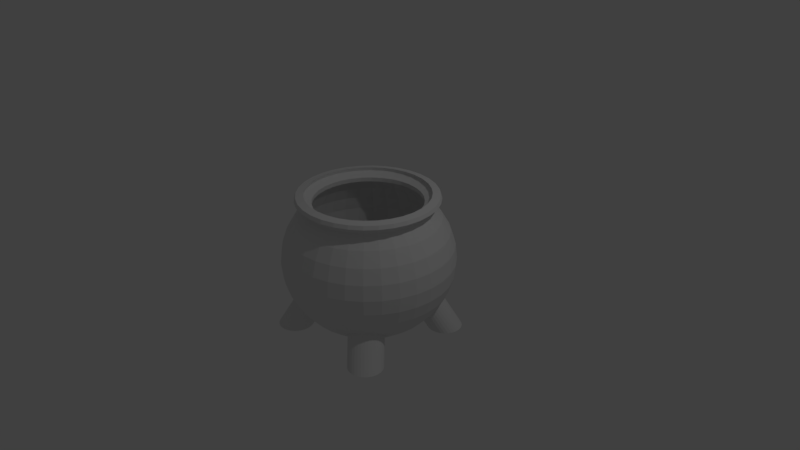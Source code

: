 # Source: Cauldron.blend  (saved by Blender 2.79.0; exported with 4.5.12 LTS)
import bpy
from mathutils import Matrix  # noqa: F401  (used for matrix-valued properties, if any)

bpy.ops.wm.read_factory_settings(use_empty=True)
scene = bpy.context.scene
scene.name = 'Scene'

# ---- collections
col_collection_1 = bpy.data.collections.new('Collection 1'); scene.collection.children.link(col_collection_1)

# ---- world
world_world = bpy.data.worlds.new('World'); scene.world = world_world
world_world.color = (0.05088, 0.05088, 0.05088)
world_world.use_sun_shadow = False
world_world.sun_shadow_jitter_overblur = 0.0
world_world.cycles.sampling_method = 'MANUAL'

# ---- cameras
cam_camera = bpy.data.cameras.new('Camera')
cam_camera.clip_end = 100.0
cam_camera.lens = 35.0
cam_camera.sensor_width = 32.0
cam_camera.sensor_height = 18.0
cam_camera.ortho_scale = 7.314
cam_camera.dof.focus_distance = 0.0
cam_camera.dof.aperture_fstop = 128.0

# ---- lights
light_lamp = bpy.data.lights.new('Lamp', 'POINT')
light_lamp.transmission_factor = 0.0
light_lamp.cutoff_distance = 30.0
light_lamp.energy = 100.0
light_lamp.shadow_buffer_clip_start = 1.001
light_lamp.shadow_soft_size = 0.1
light_lamp.shadow_maximum_resolution = 0.006
light_lamp.use_absolute_resolution = True

# ---- meshes
me_sphere_006 = bpy.data.meshes.new('Sphere.006')
me_sphere_006.from_pydata([(0.7, 0.9308, -1.047), (0.745, 0.9264, -1.047), (0.7883, 0.9132, -1.047), (0.8282, 0.8919, -1.047), (0.8632, 0.8632, -1.047), (0.8919, 0.8282, -1.047), (0.9132, 0.7883, -1.047), (0.9264, 0.745, -1.047), (0.9308, 0.7, -1.047), (0.9264, 0.655, -1.047), (0.9132, 0.6117, -1.047), (0.8919, 0.5718, -1.047), (0.8632, 0.5368, -1.047), (0.8282, 0.5081, -1.047), (0.7883, 0.4868, -1.047), (0.745, 0.4736, -1.047), (0.7, 0.4692, -1.047), (0.655, 0.4736, -1.047), (0.6117, 0.4868, -1.047), (0.5718, 0.5081, -1.047), (0.5368, 0.5368, -1.047), (0.5081, 0.5718, -1.047), (0.4868, 0.6117, -1.047), (0.4736, 0.655, -1.047), (0.4692, 0.7, -1.047), (0.4736, 0.745, -1.047), (0.4868, 0.7883, -1.047), (0.5081, 0.8282, -1.047), (0.5368, 0.8632, -1.047), (0.5718, 0.8919, -1.047), (0.6117, 0.9132, -1.047), (0.655, 0.9264, -1.047), (-0.7, 0.9308, -1.047), (-0.745, 0.9264, -1.047), (-0.7883, 0.9132, -1.047), (-0.8282, 0.8919, -1.047), (-0.8632, 0.8632, -1.047), (-0.8919, 0.8282, -1.047), (-0.9132, 0.7883, -1.047), (-0.9264, 0.745, -1.047), (-0.9308, 0.7, -1.047), (-0.9264, 0.655, -1.047), (-0.9132, 0.6117, -1.047), (-0.8919, 0.5718, -1.047), (-0.8632, 0.5368, -1.047), (-0.8282, 0.5081, -1.047), (-0.7883, 0.4868, -1.047), (-0.745, 0.4736, -1.047), (-0.7, 0.4692, -1.047), (-0.655, 0.4736, -1.047), (-0.6117, 0.4868, -1.047), (-0.5718, 0.5081, -1.047), (-0.5368, 0.5368, -1.047), (-0.5081, 0.5718, -1.047), (-0.4868, 0.6117, -1.047), (-0.4736, 0.655, -1.047), (-0.4692, 0.7, -1.047), (-0.4736, 0.745, -1.047), (-0.4868, 0.7883, -1.047), (-0.5081, 0.8282, -1.047), (-0.5368, 0.8632, -1.047), (-0.5718, 0.8919, -1.047), (-0.6117, 0.9132, -1.047), (-0.655, 0.9264, -1.047), (0.7, -0.9308, -1.047), (0.745, -0.9264, -1.047), (0.7883, -0.9132, -1.047), (0.8282, -0.8919, -1.047), (0.8632, -0.8632, -1.047), (0.8919, -0.8282, -1.047), (0.9132, -0.7883, -1.047), (0.9264, -0.745, -1.047), (0.9308, -0.7, -1.047), (0.9264, -0.655, -1.047), (0.9132, -0.6117, -1.047), (0.8919, -0.5718, -1.047), (0.8632, -0.5368, -1.047), (0.8282, -0.5081, -1.047), (0.7883, -0.4868, -1.047), (0.745, -0.4736, -1.047), (0.7, -0.4692, -1.047), (0.655, -0.4736, -1.047), (0.6117, -0.4868, -1.047), (0.5718, -0.5081, -1.047), (0.5368, -0.5368, -1.047), (0.5081, -0.5718, -1.047), (0.4868, -0.6117, -1.047), (0.4736, -0.655, -1.047), (0.4692, -0.7, -1.047), (0.4736, -0.745, -1.047), (0.4868, -0.7883, -1.047), (0.5081, -0.8282, -1.047), (0.5368, -0.8632, -1.047), (0.5718, -0.8919, -1.047), (0.6117, -0.9132, -1.047), (0.655, -0.9264, -1.047), (-0.7, -0.9308, -1.047), (-0.745, -0.9264, -1.047), (-0.7883, -0.9132, -1.047), (-0.8282, -0.8919, -1.047), (-0.8632, -0.8632, -1.047), (-0.8919, -0.8282, -1.047), (-0.9132, -0.7883, -1.047), (-0.9264, -0.745, -1.047), (-0.9308, -0.7, -1.047), (-0.9264, -0.655, -1.047), (-0.9132, -0.6117, -1.047), (-0.8919, -0.5718, -1.047), (-0.8632, -0.5368, -1.047), (-0.8282, -0.5081, -1.047), (-0.7883, -0.4868, -1.047), (-0.745, -0.4736, -1.047), (-0.7, -0.4692, -1.047), (-0.655, -0.4736, -1.047), (-0.6117, -0.4868, -1.047), (-0.5718, -0.5081, -1.047), (-0.5368, -0.5368, -1.047), (-0.5081, -0.5718, -1.047), (-0.4868, -0.6117, -1.047), (-0.4736, -0.655, -1.047), (-0.4692, -0.7, -1.047), (-0.4736, -0.745, -1.047), (-0.4868, -0.7883, -1.047), (-0.5081, -0.8282, -1.047), (-0.5368, -0.8632, -1.047), (-0.5718, -0.8919, -1.047), (-0.6117, -0.9132, -1.047), (-0.655, -0.9264, -1.047), (0.0, 0.7071, 0.7071), (0.0, 0.8315, 0.5556), (0.0, 0.9239, 0.3827), (0.0, 0.9808, 0.1951), (0.0, 1.0, 7.55e-08), (0.0, 0.9808, -0.1951), (0.0, 0.5556, -0.8315), (0.1379, 0.6935, 0.7071), (0.1622, 0.8155, 0.5556), (0.1802, 0.9061, 0.3827), (0.1913, 0.9619, 0.1951), (0.1951, 0.9808, 7.55e-08), (0.1913, 0.9619, -0.1951), (0.1802, 0.9061, -0.3827), (0.1622, 0.8155, -0.5556), (0.1379, 0.6935, -0.7071), (0.1084, 0.5449, -0.8315), (0.07466, 0.3753, -0.9239), (0.03806, 0.1913, -0.9808), (0.2706, 0.6533, 0.7071), (0.3182, 0.7682, 0.5556), (0.3536, 0.8536, 0.3827), (0.3753, 0.9061, 0.1951), (0.3827, 0.9239, 7.55e-08), (0.3753, 0.9061, -0.1951), (0.3536, 0.8536, -0.3827), (0.3182, 0.7682, -0.5556), (0.2706, 0.6533, -0.7071), (0.2126, 0.5133, -0.8315), (0.1464, 0.3536, -0.9239), (0.07466, 0.1802, -0.9808), (0.3928, 0.5879, 0.7071), (0.4619, 0.6913, 0.5556), (0.5133, 0.7682, 0.3827), (0.5449, 0.8155, 0.1951), (0.5556, 0.8315, 7.55e-08), (0.5449, 0.8155, -0.1951), (0.5133, 0.7682, -0.3827), (0.4619, 0.6913, -0.5556), (0.3928, 0.5879, -0.7071), (0.3087, 0.4619, -0.8315), (0.2126, 0.3182, -0.9239), (0.1084, 0.1622, -0.9808), (0.5, 0.5, 0.7071), (0.5879, 0.5879, 0.5556), (0.6533, 0.6533, 0.3827), (0.6935, 0.6935, 0.1951), (0.7071, 0.7071, 7.55e-08), (0.6935, 0.6935, -0.1951), (0.6533, 0.6533, -0.3827), (0.5879, 0.5879, -0.5556), (0.5, 0.5, -0.7071), (0.3928, 0.3928, -0.8315), (0.2706, 0.2706, -0.9239), (0.1379, 0.1379, -0.9808), (0.5879, 0.3928, 0.7071), (0.6913, 0.4619, 0.5556), (0.7682, 0.5133, 0.3827), (0.8155, 0.5449, 0.1951), (0.8315, 0.5556, 7.55e-08), (0.8155, 0.5449, -0.1951), (0.7682, 0.5133, -0.3827), (0.6913, 0.4619, -0.5556), (0.5879, 0.3928, -0.7071), (0.4619, 0.3087, -0.8315), (0.3182, 0.2126, -0.9239), (0.1622, 0.1084, -0.9808), (0.6533, 0.2706, 0.7071), (0.7682, 0.3182, 0.5556), (0.8536, 0.3536, 0.3827), (0.9061, 0.3753, 0.1951), (0.9239, 0.3827, 7.55e-08), (0.9061, 0.3753, -0.1951), (0.8536, 0.3536, -0.3827), (0.7682, 0.3182, -0.5556), (0.6533, 0.2706, -0.7071), (0.5133, 0.2126, -0.8315), (0.3536, 0.1464, -0.9239), (0.1802, 0.07466, -0.9808), (0.6935, 0.1379, 0.7071), (0.8155, 0.1622, 0.5556), (0.9061, 0.1802, 0.3827), (0.9619, 0.1913, 0.1951), (0.9808, 0.1951, 7.55e-08), (0.9619, 0.1913, -0.1951), (0.9061, 0.1802, -0.3827), (0.8155, 0.1622, -0.5556), (0.6935, 0.1379, -0.7071), (0.5449, 0.1084, -0.8315), (0.3753, 0.07466, -0.9239), (0.1913, 0.03806, -0.9808), (0.7071, -3.192e-07, 0.7071), (0.8315, -3.341e-07, 0.5556), (0.9239, -2.745e-07, 0.3827), (0.9808, -3.937e-07, 0.1951), (1.0, -3.788e-07, 7.55e-08), (0.9808, -3.937e-07, -0.1951), (0.9239, -2.298e-07, -0.3827), (0.8315, -3.341e-07, -0.5556), (0.7071, -3.192e-07, -0.7071), (0.5556, -3.415e-07, -0.8315), (0.3827, -3.043e-07, -0.9239), (0.1951, -3.08e-07, -0.9808), (0.6935, -0.138, 0.7071), (0.8155, -0.1622, 0.5556), (0.9061, -0.1802, 0.3827), (0.9619, -0.1913, 0.1951), (0.9808, -0.1951, 7.55e-08), (0.9619, -0.1913, -0.1951), (0.9061, -0.1802, -0.3827), (0.8155, -0.1622, -0.5556), (0.6935, -0.138, -0.7071), (0.5449, -0.1084, -0.8315), (0.3753, -0.07466, -0.9239), (0.1913, -0.03806, -0.9808), (0.6533, -0.2706, 0.7071), (0.7682, -0.3182, 0.5556), (0.8536, -0.3536, 0.3827), (0.9061, -0.3753, 0.1951), (0.9239, -0.3827, 7.55e-08), (0.9061, -0.3753, -0.1951), (0.8536, -0.3536, -0.3827), (0.7682, -0.3182, -0.5556), (0.6533, -0.2706, -0.7071), (0.5133, -0.2126, -0.8315), (0.3536, -0.1464, -0.9239), (0.1802, -0.07466, -0.9808), (0.5879, -0.3928, 0.7071), (0.6913, -0.4619, 0.5556), (0.7682, -0.5133, 0.3827), (0.8155, -0.5449, 0.1951), (0.8315, -0.5556, 7.55e-08), (0.8155, -0.5449, -0.1951), (0.7682, -0.5133, -0.3827), (0.6913, -0.4619, -0.5556), (0.5879, -0.3928, -0.7071), (0.4619, -0.3087, -0.8315), (0.3182, -0.2126, -0.9239), (0.1622, -0.1084, -0.9808), (0.5, -0.5, 0.7071), (0.5879, -0.5879, 0.5556), (0.6533, -0.6533, 0.3827), (0.6935, -0.6935, 0.1951), (0.7071, -0.7071, 7.55e-08), (0.6935, -0.6935, -0.1951), (0.6533, -0.6533, -0.3827), (0.5879, -0.5879, -0.5556), (0.5, -0.5, -0.7071), (0.3928, -0.3928, -0.8315), (0.2706, -0.2706, -0.9239), (0.1379, -0.138, -0.9808), (0.3928, -0.5879, 0.7071), (0.4619, -0.6913, 0.5556), (0.5133, -0.7682, 0.3827), (0.5449, -0.8155, 0.1951), (0.5556, -0.8315, 7.55e-08), (0.5449, -0.8155, -0.1951), (0.5133, -0.7682, -0.3827), (0.4619, -0.6913, -0.5556), (0.3928, -0.5879, -0.7071), (0.3087, -0.4619, -0.8315), (0.2126, -0.3182, -0.9239), (0.1084, -0.1622, -0.9808), (0.0, -3.258e-07, -1.0), (0.2706, -0.6533, 0.7071), (0.3182, -0.7682, 0.5556), (0.3536, -0.8536, 0.3827), (0.3753, -0.9061, 0.1951), (0.3827, -0.9239, 7.55e-08), (0.3753, -0.9061, -0.1951), (0.3536, -0.8536, -0.3827), (0.3182, -0.7682, -0.5556), (0.2706, -0.6533, -0.7071), (0.2126, -0.5133, -0.8315), (0.1464, -0.3536, -0.9239), (0.07466, -0.1802, -0.9808), (0.1379, -0.6935, 0.7071), (0.1622, -0.8155, 0.5556), (0.1802, -0.9061, 0.3827), (0.1913, -0.9619, 0.1951), (0.1951, -0.9808, 7.55e-08), (0.1913, -0.9619, -0.1951), (0.1802, -0.9061, -0.3827), (0.1622, -0.8155, -0.5556), (0.1379, -0.6935, -0.7071), (0.1084, -0.5449, -0.8315), (0.07466, -0.3753, -0.9239), (0.03806, -0.1913, -0.9808), (-2.584e-08, -0.7071, 0.7071), (-8.544e-08, -0.8315, 0.5556), (6.357e-08, -0.9239, 0.3827), (-8.544e-08, -0.9808, 0.1951), (-1.003e-07, -1.0, 7.55e-08), (-8.544e-08, -0.9808, -0.1951), (6.357e-08, -0.9239, -0.3827), (-8.544e-08, -0.8315, -0.5556), (-2.584e-08, -0.7071, -0.7071), (-1.094e-08, -0.5556, -0.8315), (3.964e-09, -0.3827, -0.9239), (3.964e-09, -0.1951, -0.9808), (-0.1379, -0.6935, 0.7071), (-0.1622, -0.8155, 0.5556), (-0.1802, -0.9061, 0.3827), (-0.1913, -0.9619, 0.1951), (-0.1951, -0.9808, 7.55e-08), (-0.1913, -0.9619, -0.1951), (-0.1802, -0.9061, -0.3827), (-0.1622, -0.8155, -0.5556), (-0.1379, -0.6935, -0.7071), (-0.1084, -0.5449, -0.8315), (-0.07466, -0.3753, -0.9239), (-0.03806, -0.1913, -0.9808), (-0.2706, -0.6533, 0.7071), (-0.3182, -0.7682, 0.5556), (-0.3536, -0.8536, 0.3827), (-0.3753, -0.9061, 0.1951), (-0.3827, -0.9239, 7.55e-08), (-0.3753, -0.9061, -0.1951), (-0.3536, -0.8536, -0.3827), (-0.3182, -0.7682, -0.5556), (-0.2706, -0.6533, -0.7071), (-0.2126, -0.5133, -0.8315), (-0.1464, -0.3536, -0.9239), (-0.07466, -0.1802, -0.9808), (-0.3928, -0.5879, 0.7071), (-0.4619, -0.6913, 0.5556), (-0.5133, -0.7682, 0.3827), (-0.5449, -0.8155, 0.1951), (-0.5556, -0.8315, 7.55e-08), (-0.5449, -0.8155, -0.1951), (-0.5133, -0.7682, -0.3827), (-0.4619, -0.6913, -0.5556), (-0.3928, -0.5879, -0.7071), (-0.3087, -0.4619, -0.8315), (-0.2126, -0.3182, -0.9239), (-0.1084, -0.1622, -0.9808), (-0.5, -0.5, 0.7071), (-0.5879, -0.5879, 0.5556), (-0.6533, -0.6533, 0.3827), (-0.6935, -0.6935, 0.1951), (-0.7071, -0.7071, 7.55e-08), (-0.6935, -0.6935, -0.1951), (-0.6533, -0.6533, -0.3827), (-0.5879, -0.5879, -0.5556), (-0.5, -0.5, -0.7071), (-0.3928, -0.3928, -0.8315), (-0.2706, -0.2706, -0.9239), (-0.1379, -0.1379, -0.9808), (-0.5879, -0.3928, 0.7071), (-0.6913, -0.4619, 0.5556), (-0.7682, -0.5133, 0.3827), (-0.8155, -0.5449, 0.1951), (-0.8315, -0.5556, 7.55e-08), (-0.8155, -0.5449, -0.1951), (-0.7682, -0.5133, -0.3827), (-0.6913, -0.4619, -0.5556), (-0.5879, -0.3928, -0.7071), (-0.4619, -0.3087, -0.8315), (-0.3182, -0.2126, -0.9239), (-0.1622, -0.1084, -0.9808), (-0.6533, -0.2706, 0.7071), (-0.7682, -0.3182, 0.5556), (-0.8536, -0.3536, 0.3827), (-0.9061, -0.3753, 0.1951), (-0.9239, -0.3827, 7.55e-08), (-0.9061, -0.3753, -0.1951), (-0.8536, -0.3536, -0.3827), (-0.7682, -0.3182, -0.5556), (-0.6533, -0.2706, -0.7071), (-0.5133, -0.2126, -0.8315), (-0.3536, -0.1464, -0.9239), (-0.1802, -0.07466, -0.9808), (-0.6935, -0.1379, 0.7071), (-0.8155, -0.1622, 0.5556), (-0.9061, -0.1802, 0.3827), (-0.9619, -0.1913, 0.1951), (-0.9808, -0.1951, 7.55e-08), (-0.9619, -0.1913, -0.1951), (-0.9061, -0.1802, -0.3827), (-0.8155, -0.1622, -0.5556), (-0.6935, -0.1379, -0.7071), (-0.5449, -0.1084, -0.8315), (-0.3753, -0.07466, -0.9239), (-0.1913, -0.03806, -0.9808), (-0.7071, -1.851e-07, 0.7071), (-0.8315, -1.404e-07, 0.5556), (-0.9239, -3.192e-07, 0.3827), (-0.9808, -9.567e-08, 0.1951), (-1.0, -1.404e-07, 7.55e-08), (-0.9808, -9.567e-08, -0.1951), (-0.9239, -3.192e-07, -0.3827), (-0.8315, -1.404e-07, -0.5556), (-0.7071, -1.851e-07, -0.7071), (-0.5556, -2.596e-07, -0.8315), (-0.3827, -2.521e-07, -0.9239), (-0.1951, -3.155e-07, -0.9808), (-0.6935, 0.1379, 0.7071), (-0.8155, 0.1622, 0.5556), (-0.9061, 0.1802, 0.3827), (-0.9619, 0.1913, 0.1951), (-0.9808, 0.1951, 7.55e-08), (-0.9619, 0.1913, -0.1951), (-0.9061, 0.1802, -0.3827), (-0.8155, 0.1622, -0.5556), (-0.6935, 0.1379, -0.7071), (-0.5449, 0.1084, -0.8315), (-0.3753, 0.07466, -0.9239), (-0.1913, 0.03806, -0.9808), (-0.6533, 0.2706, 0.7071), (-0.7682, 0.3182, 0.5556), (-0.8536, 0.3536, 0.3827), (-0.9061, 0.3753, 0.1951), (-0.9239, 0.3827, 7.55e-08), (-0.9061, 0.3753, -0.1951), (-0.8536, 0.3536, -0.3827), (-0.7682, 0.3182, -0.5556), (-0.6533, 0.2706, -0.7071), (-0.5133, 0.2126, -0.8315), (-0.3536, 0.1464, -0.9239), (-0.1802, 0.07466, -0.9808), (-0.5879, 0.3928, 0.7071), (-0.6913, 0.4619, 0.5556), (-0.7682, 0.5133, 0.3827), (-0.8155, 0.5449, 0.1951), (-0.8315, 0.5556, 7.55e-08), (-0.8155, 0.5449, -0.1951), (-0.7682, 0.5133, -0.3827), (-0.6913, 0.4619, -0.5556), (-0.5879, 0.3928, -0.7071), (-0.4619, 0.3087, -0.8315), (-0.3182, 0.2126, -0.9239), (-0.1622, 0.1084, -0.9808), (-0.5, 0.5, 0.7071), (-0.5879, 0.5879, 0.5556), (-0.6533, 0.6533, 0.3827), (-0.6935, 0.6935, 0.1951), (-0.7071, 0.7071, 7.55e-08), (-0.6935, 0.6935, -0.1951), (-0.6533, 0.6533, -0.3827), (-0.5879, 0.5879, -0.5556), (-0.5, 0.5, -0.7071), (-0.3928, 0.3928, -0.8315), (-0.2706, 0.2706, -0.9239), (-0.1379, 0.1379, -0.9808), (-0.3928, 0.5879, 0.7071), (-0.4619, 0.6913, 0.5556), (-0.5133, 0.7682, 0.3827), (-0.5449, 0.8155, 0.1951), (-0.5556, 0.8315, 7.55e-08), (-0.5449, 0.8155, -0.1951), (-0.5133, 0.7682, -0.3827), (-0.4619, 0.6913, -0.5556), (-0.3928, 0.5879, -0.7071), (-0.3087, 0.4619, -0.8315), (-0.2126, 0.3182, -0.9239), (-0.1084, 0.1622, -0.9808), (-0.2706, 0.6533, 0.7071), (-0.3182, 0.7682, 0.5556), (-0.3536, 0.8536, 0.3827), (-0.3753, 0.9061, 0.1951), (-0.3827, 0.9239, 7.55e-08), (-0.3753, 0.9061, -0.1951), (-0.3536, 0.8536, -0.3827), (-0.3182, 0.7682, -0.5556), (-0.2706, 0.6533, -0.7071), (-0.2126, 0.5133, -0.8315), (-0.1464, 0.3536, -0.9239), (-0.07466, 0.1802, -0.9808), (-0.1379, 0.6935, 0.7071), (-0.1622, 0.8155, 0.5556), (-0.1802, 0.9061, 0.3827), (-0.1913, 0.9619, 0.1951), (-0.1951, 0.9808, 7.55e-08), (-0.1913, 0.9619, -0.1951), (-0.1802, 0.9061, -0.3827), (-0.1622, 0.8155, -0.5556), (-0.1379, 0.6935, -0.7071), (-0.1084, 0.5449, -0.8315), (-0.07466, 0.3753, -0.9239), (-0.03806, 0.1913, -0.9808), (6.357e-08, 0.9239, -0.3827), (2.722e-07, 0.8315, -0.5556), (1.53e-07, 0.7071, -0.7071), (7.847e-08, 0.3827, -0.9239), (1.514e-08, 0.1951, -0.9808), (-1.144e-08, 0.7981, 0.6925), (-1.144e-08, 0.9385, 0.5367), (-1.144e-08, 1.043, 0.359), (-1.144e-08, 1.107, 0.1661), (-1.144e-08, 1.129, -0.03447), (-1.144e-08, 1.107, -0.235), (-1.144e-08, 0.6271, -0.8893), (0.1557, 0.7828, 0.6925), (0.1831, 0.9205, 0.5367), (0.2034, 1.023, 0.359), (0.216, 1.086, 0.1661), (0.2202, 1.107, -0.03447), (0.216, 1.086, -0.235), (0.2034, 1.023, -0.4279), (0.1831, 0.9205, -0.6056), (0.1557, 0.7828, -0.7614), (0.1223, 0.6151, -0.8893), (0.08427, 0.4237, -0.9843), (0.04296, 0.216, -1.043), (0.3054, 0.7374, 0.6925), (0.3592, 0.8671, 0.5367), (0.3991, 0.9634, 0.359), (0.4237, 1.023, 0.1661), (0.432, 1.043, -0.03447), (0.4237, 1.023, -0.235), (0.3991, 0.9634, -0.4279), (0.3592, 0.8671, -0.6056), (0.3054, 0.7374, -0.7614), (0.24, 0.5794, -0.8893), (0.1653, 0.3991, -0.9843), (0.08427, 0.2034, -1.043), (0.4434, 0.6636, 0.6925), (0.5214, 0.7804, 0.5367), (0.5794, 0.8671, 0.359), (0.6151, 0.9205, 0.1661), (0.6271, 0.9385, -0.03447), (0.6151, 0.9205, -0.235), (0.5794, 0.8671, -0.4279), (0.5214, 0.7804, -0.6056), (0.3484, 0.5214, -0.8893), (0.24, 0.3592, -0.9843), (0.1223, 0.1831, -1.043), (0.5644, 0.5644, 0.6925), (0.6636, 0.6636, 0.5367), (0.7374, 0.7374, 0.359), (0.7828, 0.7828, 0.1661), (0.7981, 0.7981, -0.03447), (0.7828, 0.7828, -0.235), (0.7374, 0.7374, -0.4279), (0.4434, 0.4434, -0.8893), (0.3054, 0.3054, -0.9843), (0.1557, 0.1557, -1.043), (0.6636, 0.4434, 0.6925), (0.7804, 0.5214, 0.5367), (0.8671, 0.5794, 0.359), (0.9205, 0.615, 0.1661), (0.9385, 0.6271, -0.03447), (0.9205, 0.615, -0.235), (0.8671, 0.5794, -0.4279), (0.7804, 0.5214, -0.6056), (0.5214, 0.3484, -0.8893), (0.3592, 0.24, -0.9843), (0.1831, 0.1223, -1.043), (0.7374, 0.3054, 0.6925), (0.8671, 0.3592, 0.5367), (0.9634, 0.3991, 0.359), (1.023, 0.4237, 0.1661), (1.043, 0.432, -0.03447), (1.023, 0.4237, -0.235), (0.9634, 0.3991, -0.4279), (0.8671, 0.3592, -0.6056), (0.7374, 0.3054, -0.7614), (0.5794, 0.24, -0.8893), (0.3991, 0.1653, -0.9843), (0.2034, 0.08427, -1.043), (0.7828, 0.1557, 0.6925), (0.9205, 0.1831, 0.5367), (1.023, 0.2034, 0.359), (1.086, 0.216, 0.1661), (1.107, 0.2202, -0.03447), (1.086, 0.216, -0.235), (1.023, 0.2034, -0.4279), (0.9205, 0.1831, -0.6056), (0.7828, 0.1557, -0.7614), (0.6151, 0.1223, -0.8893), (0.4237, 0.08427, -0.9843), (0.216, 0.04296, -1.043), (0.7981, -3.281e-07, 0.6925), (0.9385, -3.45e-07, 0.5367), (1.043, -2.777e-07, 0.359), (1.107, -4.122e-07, 0.1661), (1.129, -3.954e-07, -0.03447), (1.107, -4.122e-07, -0.235), (1.043, -2.272e-07, -0.4279), (0.9385, -3.45e-07, -0.6056), (0.7981, -3.281e-07, -0.7614), (0.6271, -3.534e-07, -0.8893), (0.432, -3.113e-07, -0.9843), (0.2202, -3.155e-07, -1.043), (0.7828, -0.1557, 0.6925), (0.9205, -0.1831, 0.5367), (1.023, -0.2034, 0.359), (1.086, -0.216, 0.1661), (1.107, -0.2202, -0.03447), (1.086, -0.216, -0.235), (1.023, -0.2034, -0.4279), (0.9205, -0.1831, -0.6056), (0.7828, -0.1557, -0.7614), (0.6151, -0.1223, -0.8893), (0.4237, -0.08427, -0.9843), (0.216, -0.04296, -1.043), (0.7374, -0.3054, 0.6925), (0.8671, -0.3592, 0.5367), (0.9634, -0.3991, 0.359), (1.023, -0.4237, 0.1661), (1.043, -0.432, -0.03447), (1.023, -0.4237, -0.235), (0.9634, -0.3991, -0.4279), (0.8671, -0.3592, -0.6056), (0.7374, -0.3054, -0.7614), (0.5794, -0.24, -0.8893), (0.3991, -0.1653, -0.9843), (0.2034, -0.08427, -1.043), (0.6636, -0.4434, 0.6925), (0.7804, -0.5214, 0.5367), (0.8671, -0.5794, 0.359), (0.9205, -0.6151, 0.1661), (0.9385, -0.6271, -0.03447), (0.9205, -0.6151, -0.235), (0.8671, -0.5794, -0.4279), (0.7804, -0.5214, -0.6056), (0.5214, -0.3484, -0.8893), (0.3592, -0.24, -0.9843), (0.1831, -0.1223, -1.043), (0.5644, -0.5644, 0.6925), (0.6636, -0.6636, 0.5367), (0.7374, -0.7374, 0.359), (0.7828, -0.7828, 0.1661), (0.7981, -0.7981, -0.03447), (0.7828, -0.7828, -0.235), (0.7374, -0.7374, -0.4279), (0.4434, -0.4434, -0.8893), (0.3054, -0.3054, -0.9843), (0.1557, -0.1557, -1.043), (0.4434, -0.6636, 0.6925), (0.5214, -0.7804, 0.5367), (0.5794, -0.8671, 0.359), (0.615, -0.9205, 0.1661), (0.6271, -0.9385, -0.03447), (0.615, -0.9205, -0.235), (0.5794, -0.8671, -0.4279), (0.5214, -0.7804, -0.6056), (0.3484, -0.5214, -0.8893), (0.24, -0.3592, -0.9843), (0.1223, -0.1831, -1.043), (-1.144e-08, -3.357e-07, -1.063), (0.3054, -0.7374, 0.6925), (0.3592, -0.8671, 0.5367), (0.3991, -0.9634, 0.359), (0.4237, -1.023, 0.1661), (0.432, -1.043, -0.03447), (0.4237, -1.023, -0.235), (0.3991, -0.9634, -0.4279), (0.3592, -0.8671, -0.6056), (0.3054, -0.7374, -0.7614), (0.24, -0.5794, -0.8893), (0.1653, -0.3991, -0.9843), (0.08427, -0.2034, -1.043), (0.1557, -0.7828, 0.6925), (0.1831, -0.9205, 0.5367), (0.2034, -1.023, 0.359), (0.216, -1.086, 0.1661), (0.2202, -1.107, -0.03447), (0.216, -1.086, -0.235), (0.2034, -1.023, -0.4279), (0.1831, -0.9205, -0.6056), (0.1557, -0.7828, -0.7614), (0.1223, -0.6151, -0.8893), (0.08427, -0.4237, -0.9843), (0.04296, -0.216, -1.043), (-4.061e-08, -0.7981, 0.6925), (-1.079e-07, -0.9385, 0.5367), (6.031e-08, -1.043, 0.359), (-1.079e-07, -1.107, 0.1661), (-1.247e-07, -1.129, -0.03447), (-1.079e-07, -1.107, -0.235), (6.031e-08, -1.043, -0.4279), (-1.079e-07, -0.9385, -0.6056), (-4.061e-08, -0.7981, -0.7614), (-2.379e-08, -0.6271, -0.8893), (-6.968e-09, -0.432, -0.9843), (-6.968e-09, -0.2202, -1.043), (-0.1557, -0.7828, 0.6925), (-0.1831, -0.9205, 0.5367), (-0.2034, -1.023, 0.359), (-0.216, -1.086, 0.1661), (-0.2202, -1.107, -0.03447), (-0.216, -1.086, -0.235), (-0.2034, -1.023, -0.4279), (-0.1831, -0.9205, -0.6056), (-0.1557, -0.7828, -0.7614), (-0.1223, -0.6151, -0.8893), (-0.08427, -0.4237, -0.9843), (-0.04296, -0.216, -1.043), (-0.3054, -0.7374, 0.6925), (-0.3592, -0.8671, 0.5367), (-0.3991, -0.9634, 0.359), (-0.4237, -1.023, 0.1661), (-0.432, -1.043, -0.03447), (-0.4237, -1.023, -0.235), (-0.3991, -0.9634, -0.4279), (-0.3592, -0.8671, -0.6056), (-0.3054, -0.7374, -0.7614), (-0.24, -0.5794, -0.8893), (-0.1653, -0.3991, -0.9843), (-0.08427, -0.2034, -1.043), (-0.4434, -0.6636, 0.6925), (-0.5214, -0.7804, 0.5367), (-0.5794, -0.8671, 0.359), (-0.6151, -0.9205, 0.1661), (-0.6271, -0.9385, -0.03447), (-0.6151, -0.9205, -0.235), (-0.5794, -0.8671, -0.4279), (-0.5214, -0.7804, -0.6056), (-0.3484, -0.5214, -0.8893), (-0.24, -0.3592, -0.9843), (-0.1223, -0.1831, -1.043), (-0.5644, -0.5644, 0.6925), (-0.6636, -0.6636, 0.5367), (-0.7374, -0.7374, 0.359), (-0.7828, -0.7828, 0.1661), (-0.7981, -0.7981, -0.03447), (-0.7828, -0.7828, -0.235), (-0.7374, -0.7374, -0.4279), (-0.4434, -0.4434, -0.8893), (-0.3054, -0.3054, -0.9843), (-0.1557, -0.1557, -1.043), (-0.6636, -0.4434, 0.6925), (-0.7804, -0.5214, 0.5367), (-0.8671, -0.5794, 0.359), (-0.9205, -0.615, 0.1661), (-0.9385, -0.6271, -0.03447), (-0.9205, -0.615, -0.235), (-0.8671, -0.5794, -0.4279), (-0.7804, -0.5214, -0.6056), (-0.5214, -0.3484, -0.8893), (-0.3592, -0.24, -0.9843), (-0.1831, -0.1223, -1.043), (-0.7374, -0.3054, 0.6925), (-0.8671, -0.3592, 0.5367), (-0.9634, -0.3991, 0.359), (-1.023, -0.4237, 0.1661), (-1.043, -0.432, -0.03447), (-1.023, -0.4237, -0.235), (-0.9634, -0.3991, -0.4279), (-0.8671, -0.3592, -0.6056), (-0.7374, -0.3054, -0.7614), (-0.5794, -0.24, -0.8893), (-0.3991, -0.1653, -0.9843), (-0.2034, -0.08427, -1.043), (-0.7828, -0.1557, 0.6925), (-0.9205, -0.1831, 0.5367), (-1.023, -0.2034, 0.359), (-1.086, -0.216, 0.1661), (-1.107, -0.2202, -0.03447), (-1.086, -0.216, -0.235), (-1.023, -0.2034, -0.4279), (-0.9205, -0.1831, -0.6056), (-0.7828, -0.1557, -0.7614), (-0.615, -0.1223, -0.8893), (-0.4237, -0.08427, -0.9843), (-0.216, -0.04296, -1.043), (-0.7981, -1.768e-07, 0.6925), (-0.9385, -1.263e-07, 0.5367), (-1.043, -3.281e-07, 0.359), (-1.107, -7.585e-08, 0.1661), (-1.129, -1.263e-07, -0.03447), (-1.107, -7.585e-08, -0.235), (-1.043, -3.281e-07, -0.4279), (-0.9385, -1.263e-07, -0.6056), (-0.7981, -1.768e-07, -0.7614), (-0.6271, -2.609e-07, -0.8893), (-0.432, -2.525e-07, -0.9843), (-0.2202, -3.239e-07, -1.043), (-0.7828, 0.1557, 0.6925), (-0.9205, 0.1831, 0.5367), (-1.023, 0.2034, 0.359), (-1.086, 0.216, 0.1661), (-1.107, 0.2202, -0.03447), (-1.086, 0.216, -0.235), (-1.023, 0.2034, -0.4279), (-0.9205, 0.1831, -0.6056), (-0.7828, 0.1557, -0.7614), (-0.615, 0.1223, -0.8893), (-0.4237, 0.08427, -0.9843), (-0.216, 0.04296, -1.043), (-0.7374, 0.3054, 0.6925), (-0.8671, 0.3592, 0.5367), (-0.9634, 0.3991, 0.359), (-1.023, 0.4237, 0.1661), (-1.043, 0.432, -0.03447), (-1.023, 0.4237, -0.235), (-0.9634, 0.3991, -0.4279), (-0.8671, 0.3592, -0.6056), (-0.7374, 0.3054, -0.7614), (-0.5794, 0.24, -0.8893), (-0.3991, 0.1653, -0.9843), (-0.2034, 0.08427, -1.043), (-0.6636, 0.4434, 0.6925), (-0.7804, 0.5214, 0.5367), (-0.8671, 0.5794, 0.359), (-0.9205, 0.615, 0.1661), (-0.9385, 0.6271, -0.03447), (-0.9205, 0.615, -0.235), (-0.8671, 0.5794, -0.4279), (-0.7804, 0.5214, -0.6056), (-0.5214, 0.3484, -0.8893), (-0.3592, 0.24, -0.9843), (-0.1831, 0.1223, -1.043), (-0.5644, 0.5644, 0.6925), (-0.6636, 0.6636, 0.5367), (-0.7374, 0.7374, 0.359), (-0.7828, 0.7828, 0.1661), (-0.7981, 0.7981, -0.03447), (-0.7828, 0.7828, -0.235), (-0.7374, 0.7374, -0.4279), (-0.4434, 0.4434, -0.8893), (-0.3054, 0.3054, -0.9843), (-0.1557, 0.1557, -1.043), (-0.4434, 0.6636, 0.6925), (-0.5214, 0.7804, 0.5367), (-0.5794, 0.8671, 0.359), (-0.615, 0.9205, 0.1661), (-0.6271, 0.9385, -0.03447), (-0.615, 0.9205, -0.235), (-0.5794, 0.8671, -0.4279), (-0.5214, 0.7804, -0.6056), (-0.3484, 0.5214, -0.8893), (-0.24, 0.3592, -0.9843), (-0.1223, 0.1831, -1.043), (-0.3054, 0.7374, 0.6925), (-0.3592, 0.8671, 0.5367), (-0.3991, 0.9634, 0.359), (-0.4237, 1.023, 0.1661), (-0.432, 1.043, -0.03447), (-0.4237, 1.023, -0.235), (-0.3991, 0.9634, -0.4279), (-0.3592, 0.8671, -0.6056), (-0.3054, 0.7374, -0.7614), (-0.24, 0.5794, -0.8893), (-0.1653, 0.3991, -0.9843), (-0.08427, 0.2034, -1.043), (-0.1557, 0.7828, 0.6925), (-0.1831, 0.9205, 0.5367), (-0.2034, 1.023, 0.359), (-0.216, 1.086, 0.1661), (-0.2202, 1.107, -0.03447), (-0.216, 1.086, -0.235), (-0.2034, 1.023, -0.4279), (-0.1831, 0.9205, -0.6056), (-0.1557, 0.7828, -0.7614), (-0.1223, 0.615, -0.8893), (-0.08427, 0.4237, -0.9843), (-0.04296, 0.216, -1.043), (6.031e-08, 1.043, -0.4279), (2.958e-07, 0.9385, -0.6056), (1.612e-07, 0.7981, -0.7614), (7.713e-08, 0.432, -0.9843), (5.647e-09, 0.2202, -1.043), (0.721, -0.5961, -0.603), (0.7394, -0.558, -0.6151), (0.7245, -0.5894, -0.6056), (0.6678, -0.6678, -0.5956), (0.6965, -0.6328, -0.5956), (0.5894, -0.7245, -0.6056), (0.558, -0.7394, -0.6151), (0.6328, -0.6965, -0.5956), (0.5961, -0.721, -0.603), (0.5202, -0.751, -0.6317), (0.4834, -0.7548, -0.6507), (0.5033, -0.7533, -0.6418), (0.4495, -0.751, -0.6723), (0.4206, -0.7407, -0.6977), (0.3978, -0.7242, -0.7258), (0.3821, -0.7022, -0.7558), (0.3806, -0.6972, -0.7614), (0.3715, -0.6731, -0.7806), (0.3684, -0.6398, -0.8038), (0.3734, -0.6042, -0.8256), (0.3861, -0.5674, -0.8446), (0.3839, -0.5746, -0.8415), (-0.3715, -0.6731, -0.7806), (-0.3684, -0.6398, -0.8038), (-0.3734, -0.6042, -0.8256), (-0.3978, -0.7242, -0.7258), (-0.3821, -0.7022, -0.7558), (-0.3806, -0.6972, -0.7614), (-0.4206, -0.7407, -0.6977), (-0.4834, -0.7548, -0.6507), (-0.4495, -0.751, -0.6723), (-0.5033, -0.7533, -0.6418), (-0.5202, -0.751, -0.6317), (-0.5961, -0.721, -0.603), (-0.5894, -0.7245, -0.6056), (-0.558, -0.7394, -0.6151), (-0.6328, -0.6965, -0.5956), (-0.6965, -0.6328, -0.5956), (-0.721, -0.5961, -0.603), (-0.6678, -0.6678, -0.5956), (-0.7394, -0.558, -0.6151), (-0.7245, -0.5894, -0.6056), (0.7548, -0.4834, -0.6507), (0.7533, -0.5033, -0.6418), (0.751, -0.5202, -0.6317), (0.4049, -0.5298, -0.8575), (0.43, -0.4937, -0.8665), (-0.3861, -0.5674, -0.8446), (-0.3839, -0.5746, -0.8415), (-0.4049, -0.5298, -0.8575), (-0.43, -0.4937, -0.8665), (-0.4607, -0.4607, -0.871), (-0.751, -0.5202, -0.6317), (-0.7548, -0.4834, -0.6507), (-0.7533, -0.5033, -0.6418), (0.751, -0.4495, -0.6723), (0.7407, -0.4206, -0.6977), (0.7242, -0.3978, -0.7258), (0.7022, -0.3821, -0.7558), (0.6972, -0.3806, -0.7614), (0.5674, -0.3861, -0.8446), (0.5298, -0.4049, -0.8575), (0.4937, -0.43, -0.8665), (0.4607, -0.4607, -0.871), (-0.5298, -0.4049, -0.8575), (-0.4937, -0.43, -0.8665), (-0.6042, -0.3734, -0.8256), (-0.5674, -0.3861, -0.8446), (-0.7242, -0.3978, -0.7258), (-0.7022, -0.3821, -0.7558), (-0.6972, -0.3806, -0.7614), (-0.751, -0.4495, -0.6723), (-0.7407, -0.4206, -0.6977), (0.6398, 0.3684, -0.8038), (0.6398, -0.3684, -0.8038), (0.6731, -0.3715, -0.7806), (0.6042, 0.3734, -0.8256), (0.6042, -0.3734, -0.8256), (0.5746, -0.3839, -0.8415), (-0.5674, 0.3861, -0.8446), (-0.5746, 0.3839, -0.8415), (-0.5746, -0.3839, -0.8415), (-0.6042, 0.3734, -0.8256), (-0.6398, 0.3684, -0.8038), (-0.6398, -0.3684, -0.8038), (-0.6731, -0.3715, -0.7806), (0.7407, 0.4206, -0.6977), (0.7242, 0.3978, -0.7258), (0.7022, 0.3821, -0.7558), (0.6972, 0.3806, -0.7614), (0.6731, 0.3715, -0.7806), (0.5746, 0.3839, -0.8415), (0.5674, 0.3861, -0.8446), (0.5298, 0.4049, -0.8575), (0.4937, 0.43, -0.8665), (0.43, 0.4937, -0.8665), (0.4607, 0.4607, -0.871), (-0.43, 0.4937, -0.8665), (-0.4937, 0.43, -0.8665), (-0.4607, 0.4607, -0.871), (-0.5298, 0.4049, -0.8575), (-0.6731, 0.3715, -0.7806), (-0.7407, 0.4206, -0.6977), (-0.7242, 0.3978, -0.7258), (-0.7022, 0.3821, -0.7558), (-0.6972, 0.3806, -0.7614), (0.7533, 0.5033, -0.6418), (0.7548, 0.4834, -0.6507), (0.751, 0.4495, -0.6723), (0.3839, 0.5746, -0.8415), (0.3861, 0.5674, -0.8446), (0.4049, 0.5298, -0.8575), (-0.3839, 0.5746, -0.8415), (-0.3861, 0.5674, -0.8446), (-0.4049, 0.5298, -0.8575), (-0.751, 0.4495, -0.6723), (-0.751, 0.5202, -0.6317), (-0.7533, 0.5033, -0.6418), (-0.7548, 0.4834, -0.6507), (0.7394, 0.558, -0.6151), (0.6965, 0.6328, -0.5956), (0.721, 0.5961, -0.603), (0.751, 0.5202, -0.6317), (0.7245, 0.5894, -0.6056), (0.3821, 0.7022, -0.7558), (0.3806, 0.6972, -0.7614), (0.3715, 0.6731, -0.7806), (0.3684, 0.6398, -0.8038), (0.3734, 0.6042, -0.8256), (-0.3684, 0.6398, -0.8038), (-0.3734, 0.6042, -0.8256), (-0.3715, 0.6731, -0.7806), (-0.3821, 0.7022, -0.7558), (-0.3806, 0.6972, -0.7614), (-0.7245, 0.5894, -0.6056), (-0.7394, 0.558, -0.6151), (-0.6965, 0.6328, -0.5956), (-0.721, 0.5961, -0.603), (0.6678, 0.6678, -0.5956), (0.6328, 0.6965, -0.5956), (0.5894, 0.7245, -0.6056), (0.558, 0.7394, -0.6151), (0.5961, 0.721, -0.603), (0.4834, 0.7548, -0.6507), (0.5033, 0.7533, -0.6418), (0.5202, 0.751, -0.6317), (0.4495, 0.751, -0.6723), (0.4206, 0.7407, -0.6977), (0.3978, 0.7242, -0.7258), (-0.4495, 0.751, -0.6723), (-0.4834, 0.7548, -0.6507), (-0.5033, 0.7533, -0.6418), (-0.4206, 0.7407, -0.6977), (-0.3978, 0.7242, -0.7258), (-0.5202, 0.751, -0.6317), (-0.5894, 0.7245, -0.6056), (-0.558, 0.7394, -0.6151), (-0.6328, 0.6965, -0.5956), (-0.5961, 0.721, -0.603), (-0.6678, 0.6678, -0.5956), (0.1379, 0.6935, 0.7619), (0.0, 0.7071, 0.7619), (0.2706, 0.6533, 0.7619), (0.3928, 0.5879, 0.7619), (0.5, 0.5, 0.7619), (0.5879, 0.3928, 0.7619), (0.6533, 0.2706, 0.7619), (0.6935, 0.1379, 0.7619), (0.7071, -3.192e-07, 0.7619), (0.6935, -0.138, 0.7619), (0.6533, -0.2706, 0.7619), (0.5879, -0.3928, 0.7619), (0.5, -0.5, 0.7619), (0.3928, -0.5879, 0.7619), (0.2706, -0.6533, 0.7619), (0.1379, -0.6935, 0.7619), (-2.584e-08, -0.7071, 0.7619), (-0.1379, -0.6935, 0.7619), (-0.2706, -0.6533, 0.7619), (-0.3928, -0.5879, 0.7619), (-0.5, -0.5, 0.7619), (-0.5879, -0.3928, 0.7619), (-0.6533, -0.2706, 0.7619), (-0.6935, -0.1379, 0.7619), (-0.7071, -1.851e-07, 0.7619), (-0.6935, 0.1379, 0.7619), (-0.6533, 0.2706, 0.7619), (-0.5879, 0.3928, 0.7619), (-0.5, 0.5, 0.7619), (-0.3928, 0.5879, 0.7619), (-0.2706, 0.6533, 0.7619), (-0.1379, 0.6935, 0.7619), (0.1557, 0.7828, 0.7473), (-1.144e-08, 0.7981, 0.7473), (0.3054, 0.7374, 0.7473), (0.4434, 0.6636, 0.7473), (0.5644, 0.5644, 0.7473), (0.6636, 0.4434, 0.7473), (0.7374, 0.3054, 0.7473), (0.7828, 0.1557, 0.7473), (0.7981, -3.281e-07, 0.7473), (0.7828, -0.1557, 0.7473), (0.7374, -0.3054, 0.7473), (0.6636, -0.4434, 0.7473), (0.5644, -0.5644, 0.7473), (0.4434, -0.6636, 0.7473), (0.3054, -0.7374, 0.7473), (0.1557, -0.7828, 0.7473), (-4.061e-08, -0.7981, 0.7473), (-0.1557, -0.7828, 0.7473), (-0.3054, -0.7374, 0.7473), (-0.4434, -0.6636, 0.7473), (-0.5644, -0.5644, 0.7473), (-0.6636, -0.4434, 0.7473), (-0.7374, -0.3054, 0.7473), (-0.7828, -0.1557, 0.7473), (-0.7981, -1.768e-07, 0.7473), (-0.7828, 0.1557, 0.7473), (-0.7374, 0.3054, 0.7473), (-0.6636, 0.4434, 0.7473), (-0.5644, 0.5644, 0.7473), (-0.4434, 0.6636, 0.7473), (-0.3054, 0.7374, 0.7473), (-0.1557, 0.7828, 0.7473), (0.1597, 0.8028, 0.8178), (-1.486e-08, 0.8185, 0.8178), (0.3132, 0.7562, 0.8178), (0.4547, 0.6806, 0.8178), (0.5788, 0.5788, 0.8178), (0.6806, 0.4547, 0.8178), (0.7562, 0.3132, 0.8178), (0.8028, 0.1597, 0.8178), (0.8185, -3.291e-07, 0.8178), (0.8028, -0.1597, 0.8178), (0.7562, -0.3132, 0.8178), (0.6806, -0.4547, 0.8178), (0.5788, -0.5788, 0.8178), (0.4547, -0.6806, 0.8178), (0.3132, -0.7562, 0.8178), (0.1597, -0.8028, 0.8178), (-4.477e-08, -0.8185, 0.8178), (-0.1597, -0.8028, 0.8178), (-0.3132, -0.7562, 0.8178), (-0.4547, -0.6806, 0.8178), (-0.5788, -0.5788, 0.8178), (-0.6806, -0.4547, 0.8178), (-0.7562, -0.3132, 0.8178), (-0.8028, -0.1597, 0.8178), (-0.8185, -1.739e-07, 0.8178), (-0.8028, 0.1597, 0.8178), (-0.7562, 0.3132, 0.8178), (-0.6806, 0.4547, 0.8178), (-0.5788, 0.5788, 0.8178), (-0.4547, 0.6806, 0.8178), (-0.3132, 0.7562, 0.8178), (-0.1597, 0.8028, 0.8178), (0.1802, 0.9061, 0.8009), (-2.81e-08, 0.9239, 0.8009), (0.3536, 0.8536, 0.8009), (0.5133, 0.7682, 0.8009), (0.6533, 0.6533, 0.8009), (0.7682, 0.5133, 0.8009), (0.8536, 0.3536, 0.8009), (0.9061, 0.1802, 0.8009), (0.9239, -3.395e-07, 0.8009), (0.9061, -0.1802, 0.8009), (0.8536, -0.3536, 0.8009), (0.7682, -0.5133, 0.8009), (0.6533, -0.6533, 0.8009), (0.5133, -0.7682, 0.8009), (0.3536, -0.8536, 0.8009), (0.1802, -0.9061, 0.8009), (-6.186e-08, -0.9239, 0.8009), (-0.1802, -0.9061, 0.8009), (-0.3536, -0.8536, 0.8009), (-0.5133, -0.7682, 0.8009), (-0.6533, -0.6533, 0.8009), (-0.7682, -0.5133, 0.8009), (-0.8536, -0.3536, 0.8009), (-0.9061, -0.1802, 0.8009), (-0.9239, -1.643e-07, 0.8009), (-0.9061, 0.1802, 0.8009), (-0.8536, 0.3536, 0.8009), (-0.7682, 0.5133, 0.8009), (-0.6533, 0.6533, 0.8009), (-0.5133, 0.7682, 0.8009), (-0.3536, 0.8536, 0.8009), (-0.1802, 0.9061, 0.8009), (0.1567, 0.7878, 0.8664), (-1.339e-08, 0.8032, 0.8664), (0.3074, 0.7421, 0.8664), (0.4462, 0.6679, 0.8664), (0.568, 0.568, 0.8664), (0.6679, 0.4462, 0.8664), (0.7421, 0.3074, 0.8664), (0.7878, 0.1567, 0.8664), (0.8032, -3.277e-07, 0.8664), (0.7878, -0.1567, 0.8664), (0.7421, -0.3074, 0.8664), (0.6679, -0.4462, 0.8664), (0.568, -0.568, 0.8664), (0.4462, -0.6679, 0.8664), (0.3074, -0.7421, 0.8664), (0.1567, -0.7878, 0.8664), (-4.274e-08, -0.8032, 0.8664), (-0.1567, -0.7878, 0.8664), (-0.3074, -0.7421, 0.8664), (-0.4462, -0.6679, 0.8664), (-0.568, -0.568, 0.8664), (-0.6679, -0.4462, 0.8664), (-0.7421, -0.3074, 0.8664), (-0.7878, -0.1567, 0.8664), (-0.8032, -1.753e-07, 0.8664), (-0.7878, 0.1567, 0.8664), (-0.7421, 0.3074, 0.8664), (-0.6679, 0.4462, 0.8664), (-0.568, 0.568, 0.8664), (-0.4462, 0.6679, 0.8664), (-0.3074, 0.7421, 0.8664), (-0.1567, 0.7878, 0.8664), (0.1769, 0.8892, 0.8498), (-2.639e-08, 0.9066, 0.8498), (0.347, 0.8376, 0.8498), (0.5037, 0.7538, 0.8498), (0.6411, 0.6411, 0.8498), (0.7538, 0.5037, 0.8498), (0.8376, 0.347, 0.8498), (0.8892, 0.1769, 0.8498), (0.9066, -3.378e-07, 0.8498), (0.8892, -0.1769, 0.8498), (0.8376, -0.347, 0.8498), (0.7538, -0.5037, 0.8498), (0.6411, -0.6411, 0.8498), (0.5037, -0.7538, 0.8498), (0.347, -0.8376, 0.8498), (0.1769, -0.8892, 0.8498), (-5.951e-08, -0.9066, 0.8498), (-0.1769, -0.8892, 0.8498), (-0.347, -0.8376, 0.8498), (-0.5037, -0.7538, 0.8498), (-0.6411, -0.6411, 0.8498), (-0.7538, -0.5037, 0.8498), (-0.8376, -0.347, 0.8498), (-0.8892, -0.1769, 0.8498), (-0.9066, -1.659e-07, 0.8498), (-0.8892, 0.1769, 0.8498), (-0.8376, 0.347, 0.8498), (-0.7538, 0.5037, 0.8498), (-0.6411, 0.6411, 0.8498), (-0.5037, 0.7538, 0.8498), (-0.347, 0.8376, 0.8498), (-0.1769, 0.8892, 0.8498)], [], [(0, 1027, 1023, 1), (1, 1023, 1022, 1024, 2), (2, 1024, 1021, 3), (3, 1021, 1020, 4), (4, 1020, 1002, 5), (5, 1002, 1003, 6), (6, 1003, 1005, 1001, 7), (7, 1001, 1004, 8), (8, 1004, 988, 989, 9), (9, 989, 990, 10), (10, 990, 968, 11), (11, 968, 969, 12), (12, 969, 970, 13), (13, 970, 971, 972, 14), (14, 972, 955, 15), (15, 955, 958, 16), (16, 958, 973, 974, 17), (17, 974, 975, 18), (18, 975, 976, 19), (19, 976, 978, 20), (20, 978, 977, 21), (21, 977, 993, 22), (22, 993, 992, 23), (23, 992, 991, 1010, 24), (24, 1010, 1009, 25), (25, 1009, 1008, 26), (26, 1008, 1007, 1006, 27), (27, 1006, 1030, 28), (28, 1030, 1029, 29), (29, 1029, 1028, 30), (30, 1028, 1025, 31), (31, 1025, 1026, 1027, 0), (0, 1, 2, 3, 4, 5, 6, 7, 8, 9, 10, 11, 12, 13, 14, 15, 16, 17, 18, 19, 20, 21, 22, 23, 24, 25, 26, 27, 28, 29, 30, 31), (32, 33, 1038, 1036), (33, 34, 1040, 1037, 1038), (34, 35, 1039, 1040), (35, 36, 1041, 1039), (36, 37, 1018, 1041), (37, 38, 1019, 1018), (38, 39, 1017, 1016, 1019), (39, 40, 998, 1017), (40, 41, 1000, 999, 998), (41, 42, 997, 1000), (42, 43, 984, 997), (43, 44, 985, 984), (44, 45, 986, 985), (45, 46, 983, 987, 986), (46, 47, 965, 983), (47, 48, 964, 965), (48, 49, 961, 962, 964), (49, 50, 982, 961), (50, 51, 980, 982), (51, 52, 981, 980), (52, 53, 979, 981), (53, 54, 996, 979), (54, 55, 995, 996), (55, 56, 1012, 994, 995), (56, 57, 1011, 1012), (57, 58, 1013, 1011), (58, 59, 1014, 1015, 1013), (59, 60, 1035, 1014), (60, 61, 1034, 1035), (61, 62, 1031, 1034), (62, 63, 1032, 1031), (63, 32, 1036, 1033, 1032), (32, 63, 62, 61, 60, 59, 58, 57, 56, 55, 54, 53, 52, 51, 50, 49, 48, 47, 46, 45, 44, 43, 42, 41, 40, 39, 38, 37, 36, 35, 34, 33), (64, 65, 888, 891), (65, 66, 890, 887, 888), (66, 67, 889, 890), (67, 68, 885, 889), (68, 69, 886, 885), (69, 70, 882, 886), (70, 71, 883, 884, 882), (71, 72, 926, 883), (72, 73, 924, 925, 926), (73, 74, 937, 924), (74, 75, 938, 937), (75, 76, 939, 938), (76, 77, 940, 939), (77, 78, 957, 941, 940), (78, 79, 956, 957), (79, 80, 959, 956), (80, 81, 942, 960, 959), (81, 82, 943, 942), (82, 83, 944, 943), (83, 84, 945, 944), (84, 85, 928, 945), (85, 86, 927, 928), (86, 87, 902, 927), (87, 88, 901, 903, 902), (88, 89, 900, 901), (89, 90, 899, 900), (90, 91, 897, 898, 899), (91, 92, 896, 897), (92, 93, 895, 896), (93, 94, 894, 895), (94, 95, 892, 894), (95, 64, 891, 893, 892), (64, 95, 94, 93, 92, 91, 90, 89, 88, 87, 86, 85, 84, 83, 82, 81, 80, 79, 78, 77, 76, 75, 74, 73, 72, 71, 70, 69, 68, 67, 66, 65), (96, 914, 917, 97), (97, 917, 916, 915, 98), (98, 915, 918, 99), (99, 918, 921, 100), (100, 921, 919, 101), (101, 919, 920, 102), (102, 920, 923, 922, 103), (103, 922, 934, 104), (104, 934, 936, 935, 105), (105, 935, 953, 106), (106, 953, 954, 107), (107, 954, 950, 108), (108, 950, 951, 109), (109, 951, 952, 967, 110), (110, 967, 966, 111), (111, 966, 948, 112), (112, 948, 963, 949, 113), (113, 949, 946, 114), (114, 946, 947, 115), (115, 947, 933, 116), (116, 933, 932, 117), (117, 932, 931, 118), (118, 931, 929, 119), (119, 929, 930, 906, 120), (120, 906, 905, 121), (121, 905, 904, 122), (122, 904, 909, 908, 123), (123, 908, 907, 124), (124, 907, 910, 125), (125, 910, 912, 126), (126, 912, 911, 127), (127, 911, 913, 914, 96), (96, 97, 98, 99, 100, 101, 102, 103, 104, 105, 106, 107, 108, 109, 110, 111, 112, 113, 114, 115, 116, 117, 118, 119, 120, 121, 122, 123, 124, 125, 126, 127), (132, 139, 138, 131), (291, 146, 512), (133, 140, 139, 132), (508, 141, 140, 133), (509, 142, 141, 508), (510, 143, 142, 509), (129, 136, 135, 128), (134, 144, 143, 510), (130, 137, 136, 129), (511, 145, 144, 134), (131, 138, 137, 130), (512, 146, 145, 511), (145, 157, 156, 144), (138, 150, 149, 137), (146, 158, 157, 145), (139, 151, 150, 138), (291, 158, 146), (140, 152, 151, 139), (141, 153, 152, 140), (142, 154, 153, 141), (143, 155, 154, 142), (136, 148, 147, 135), (144, 156, 155, 143), (137, 149, 148, 136), (154, 166, 165, 153), (155, 167, 166, 154), (148, 160, 159, 147), (156, 168, 167, 155), (149, 161, 160, 148), (157, 169, 168, 156), (150, 162, 161, 149), (158, 170, 169, 157), (151, 163, 162, 150), (291, 170, 158), (152, 164, 163, 151), (153, 165, 164, 152), (170, 182, 181, 169), (163, 175, 174, 162), (291, 182, 170), (164, 176, 175, 163), (165, 177, 176, 164), (166, 178, 177, 165), (167, 179, 178, 166), (160, 172, 171, 159), (168, 180, 179, 167), (161, 173, 172, 160), (169, 181, 180, 168), (162, 174, 173, 161), (179, 191, 190, 178), (172, 184, 183, 171), (180, 192, 191, 179), (173, 185, 184, 172), (181, 193, 192, 180), (174, 186, 185, 173), (182, 194, 193, 181), (175, 187, 186, 174), (291, 194, 182), (176, 188, 187, 175), (177, 189, 188, 176), (178, 190, 189, 177), (187, 199, 198, 186), (291, 206, 194), (188, 200, 199, 187), (189, 201, 200, 188), (190, 202, 201, 189), (191, 203, 202, 190), (184, 196, 195, 183), (192, 204, 203, 191), (185, 197, 196, 184), (193, 205, 204, 192), (186, 198, 197, 185), (194, 206, 205, 193), (203, 215, 214, 202), (196, 208, 207, 195), (204, 216, 215, 203), (197, 209, 208, 196), (205, 217, 216, 204), (198, 210, 209, 197), (206, 218, 217, 205), (199, 211, 210, 198), (291, 218, 206), (200, 212, 211, 199), (201, 213, 212, 200), (202, 214, 213, 201), (291, 230, 218), (212, 224, 223, 211), (213, 225, 224, 212), (214, 226, 225, 213), (215, 227, 226, 214), (208, 220, 219, 207), (216, 228, 227, 215), (209, 221, 220, 208), (217, 229, 228, 216), (210, 222, 221, 209), (218, 230, 229, 217), (211, 223, 222, 210), (220, 232, 231, 219), (228, 240, 239, 227), (221, 233, 232, 220), (229, 241, 240, 228), (222, 234, 233, 221), (230, 242, 241, 229), (223, 235, 234, 222), (291, 242, 230), (224, 236, 235, 223), (225, 237, 236, 224), (226, 238, 237, 225), (227, 239, 238, 226), (236, 248, 247, 235), (237, 249, 248, 236), (238, 250, 249, 237), (239, 251, 250, 238), (232, 244, 243, 231), (240, 252, 251, 239), (233, 245, 244, 232), (241, 253, 252, 240), (234, 246, 245, 233), (242, 254, 253, 241), (235, 247, 246, 234), (291, 254, 242), (252, 264, 263, 251), (245, 257, 256, 244), (253, 265, 264, 252), (246, 258, 257, 245), (254, 266, 265, 253), (247, 259, 258, 246), (291, 266, 254), (248, 260, 259, 247), (249, 261, 260, 248), (250, 262, 261, 249), (251, 263, 262, 250), (244, 256, 255, 243), (261, 273, 272, 260), (262, 274, 273, 261), (263, 275, 274, 262), (256, 268, 267, 255), (264, 276, 275, 263), (257, 269, 268, 256), (265, 277, 276, 264), (258, 270, 269, 257), (266, 278, 277, 265), (259, 271, 270, 258), (291, 278, 266), (260, 272, 271, 259), (277, 289, 288, 276), (270, 282, 281, 269), (278, 290, 289, 277), (271, 283, 282, 270), (291, 290, 278), (272, 284, 283, 271), (273, 285, 284, 272), (274, 286, 285, 273), (275, 287, 286, 274), (268, 280, 279, 267), (276, 288, 287, 275), (269, 281, 280, 268), (286, 299, 298, 285), (287, 300, 299, 286), (280, 293, 292, 279), (288, 301, 300, 287), (281, 294, 293, 280), (289, 302, 301, 288), (282, 295, 294, 281), (290, 303, 302, 289), (283, 296, 295, 282), (291, 303, 290), (284, 297, 296, 283), (285, 298, 297, 284), (295, 307, 306, 294), (303, 315, 314, 302), (296, 308, 307, 295), (291, 315, 303), (297, 309, 308, 296), (298, 310, 309, 297), (299, 311, 310, 298), (300, 312, 311, 299), (293, 305, 304, 292), (301, 313, 312, 300), (294, 306, 305, 293), (302, 314, 313, 301), (311, 323, 322, 310), (312, 324, 323, 311), (305, 317, 316, 304), (313, 325, 324, 312), (306, 318, 317, 305), (314, 326, 325, 313), (307, 319, 318, 306), (315, 327, 326, 314), (308, 320, 319, 307), (291, 327, 315), (309, 321, 320, 308), (310, 322, 321, 309), (327, 339, 338, 326), (320, 332, 331, 319), (291, 339, 327), (321, 333, 332, 320), (322, 334, 333, 321), (323, 335, 334, 322), (324, 336, 335, 323), (317, 329, 328, 316), (325, 337, 336, 324), (318, 330, 329, 317), (326, 338, 337, 325), (319, 331, 330, 318), (336, 348, 347, 335), (329, 341, 340, 328), (337, 349, 348, 336), (330, 342, 341, 329), (338, 350, 349, 337), (331, 343, 342, 330), (339, 351, 350, 338), (332, 344, 343, 331), (291, 351, 339), (333, 345, 344, 332), (334, 346, 345, 333), (335, 347, 346, 334), (344, 356, 355, 343), (291, 363, 351), (345, 357, 356, 344), (346, 358, 357, 345), (347, 359, 358, 346), (348, 360, 359, 347), (341, 353, 352, 340), (349, 361, 360, 348), (342, 354, 353, 341), (350, 362, 361, 349), (343, 355, 354, 342), (351, 363, 362, 350), (360, 372, 371, 359), (353, 365, 364, 352), (361, 373, 372, 360), (354, 366, 365, 353), (362, 374, 373, 361), (355, 367, 366, 354), (363, 375, 374, 362), (356, 368, 367, 355), (291, 375, 363), (357, 369, 368, 356), (358, 370, 369, 357), (359, 371, 370, 358), (291, 387, 375), (369, 381, 380, 368), (370, 382, 381, 369), (371, 383, 382, 370), (372, 384, 383, 371), (365, 377, 376, 364), (373, 385, 384, 372), (366, 378, 377, 365), (374, 386, 385, 373), (367, 379, 378, 366), (375, 387, 386, 374), (368, 380, 379, 367), (385, 397, 396, 384), (378, 390, 389, 377), (386, 398, 397, 385), (379, 391, 390, 378), (387, 399, 398, 386), (380, 392, 391, 379), (291, 399, 387), (381, 393, 392, 380), (382, 394, 393, 381), (383, 395, 394, 382), (384, 396, 395, 383), (377, 389, 388, 376), (394, 406, 405, 393), (395, 407, 406, 394), (396, 408, 407, 395), (389, 401, 400, 388), (397, 409, 408, 396), (390, 402, 401, 389), (398, 410, 409, 397), (391, 403, 402, 390), (399, 411, 410, 398), (392, 404, 403, 391), (291, 411, 399), (393, 405, 404, 392), (402, 414, 413, 401), (410, 422, 421, 409), (403, 415, 414, 402), (411, 423, 422, 410), (404, 416, 415, 403), (291, 423, 411), (405, 417, 416, 404), (406, 418, 417, 405), (407, 419, 418, 406), (408, 420, 419, 407), (401, 413, 412, 400), (409, 421, 420, 408), (418, 430, 429, 417), (419, 431, 430, 418), (420, 432, 431, 419), (413, 425, 424, 412), (421, 433, 432, 420), (414, 426, 425, 413), (422, 434, 433, 421), (415, 427, 426, 414), (423, 435, 434, 422), (416, 428, 427, 415), (291, 435, 423), (417, 429, 428, 416), (434, 446, 445, 433), (427, 439, 438, 426), (435, 447, 446, 434), (428, 440, 439, 427), (291, 447, 435), (429, 441, 440, 428), (430, 442, 441, 429), (431, 443, 442, 430), (432, 444, 443, 431), (425, 437, 436, 424), (433, 445, 444, 432), (426, 438, 437, 425), (443, 455, 454, 442), (444, 456, 455, 443), (437, 449, 448, 436), (445, 457, 456, 444), (438, 450, 449, 437), (446, 458, 457, 445), (439, 451, 450, 438), (447, 459, 458, 446), (440, 452, 451, 439), (291, 459, 447), (441, 453, 452, 440), (442, 454, 453, 441), (451, 463, 462, 450), (459, 471, 470, 458), (452, 464, 463, 451), (291, 471, 459), (453, 465, 464, 452), (454, 466, 465, 453), (455, 467, 466, 454), (456, 468, 467, 455), (449, 461, 460, 448), (457, 469, 468, 456), (450, 462, 461, 449), (458, 470, 469, 457), (467, 479, 478, 466), (468, 480, 479, 467), (461, 473, 472, 460), (469, 481, 480, 468), (462, 474, 473, 461), (470, 482, 481, 469), (463, 475, 474, 462), (471, 483, 482, 470), (464, 476, 475, 463), (291, 483, 471), (465, 477, 476, 464), (466, 478, 477, 465), (483, 495, 494, 482), (476, 488, 487, 475), (291, 495, 483), (477, 489, 488, 476), (478, 490, 489, 477), (479, 491, 490, 478), (480, 492, 491, 479), (473, 485, 484, 472), (481, 493, 492, 480), (474, 486, 485, 473), (482, 494, 493, 481), (475, 487, 486, 474), (492, 504, 503, 491), (485, 497, 496, 484), (493, 505, 504, 492), (486, 498, 497, 485), (494, 506, 505, 493), (487, 499, 498, 486), (495, 507, 506, 494), (488, 500, 499, 487), (291, 507, 495), (489, 501, 500, 488), (490, 502, 501, 489), (491, 503, 502, 490), (291, 512, 507), (501, 133, 132, 500), (502, 508, 133, 501), (503, 509, 508, 502), (504, 510, 509, 503), (497, 129, 128, 496), (505, 134, 510, 504), (498, 130, 129, 497), (506, 511, 134, 505), (499, 131, 130, 498), (507, 512, 511, 506), (500, 132, 131, 499), (517, 516, 523, 524), (668, 881, 531), (518, 517, 524, 525), (877, 518, 525, 526), (878, 877, 526, 527), (879, 878, 527, 528), (514, 513, 520, 521), (519, 879, 528, 529), (515, 514, 521, 522), (880, 519, 529, 530), (516, 515, 522, 523), (881, 880, 530, 531), (530, 529, 541, 542), (523, 522, 534, 535), (531, 530, 542, 543), (524, 523, 535, 536), (668, 531, 543), (525, 524, 536, 537), (526, 525, 537, 538), (527, 526, 538, 539), (528, 527, 539, 540), (521, 520, 532, 533), (529, 528, 540, 541), (522, 521, 533, 534), (539, 538, 550, 551), (540, 539, 551, 1026, 1025, 1028, 1029, 1030, 1006, 1007), (533, 532, 544, 545), (541, 540, 1007, 1008, 1009, 1010, 991, 552), (534, 533, 545, 546), (542, 541, 552, 553), (535, 534, 546, 547), (543, 542, 553, 554), (536, 535, 547, 548), (668, 543, 554), (537, 536, 548, 549), (538, 537, 549, 550), (554, 553, 563, 564), (548, 547, 558, 559), (668, 554, 564), (549, 548, 559, 560), (550, 549, 560, 561), (551, 550, 561, 1020, 1021, 1024, 1022), (545, 544, 555, 556), (552, 991, 992, 993, 977, 978, 562), (546, 545, 556, 557), (553, 552, 562, 563), (547, 546, 557, 558), (556, 555, 565, 566), (562, 978, 976, 975, 974, 973, 573), (557, 556, 566, 567), (563, 562, 573, 574), (558, 557, 567, 568), (564, 563, 574, 575), (559, 558, 568, 569), (668, 564, 575), (560, 559, 569, 570), (561, 560, 570, 571), (569, 568, 579, 580), (668, 575, 587), (570, 569, 580, 581), (571, 570, 581, 582), (572, 571, 582, 583), (566, 565, 576, 577), (573, 973, 958, 955, 972, 971, 584, 585), (567, 566, 577, 578), (574, 573, 585, 586), (568, 567, 578, 579), (575, 574, 586, 587), (584, 583, 595, 596), (577, 576, 588, 589), (585, 584, 596, 597), (578, 577, 589, 590), (586, 585, 597, 598), (579, 578, 590, 591), (587, 586, 598, 599), (580, 579, 591, 592), (668, 587, 599), (581, 580, 592, 593), (582, 581, 593, 594), (583, 582, 594, 595), (668, 599, 611), (593, 592, 604, 605), (594, 593, 605, 606), (595, 594, 606, 607), (596, 595, 607, 608), (589, 588, 600, 601), (597, 596, 608, 609), (590, 589, 601, 602), (598, 597, 609, 610), (591, 590, 602, 603), (599, 598, 610, 611), (592, 591, 603, 604), (601, 600, 612, 613), (609, 608, 620, 621), (602, 601, 613, 614), (610, 609, 621, 622), (603, 602, 614, 615), (611, 610, 622, 623), (604, 603, 615, 616), (668, 611, 623), (605, 604, 616, 617), (606, 605, 617, 618), (607, 606, 618, 619), (608, 607, 619, 620), (617, 616, 628, 629), (618, 617, 629, 630), (619, 618, 630, 631), (620, 619, 631, 632), (613, 612, 624, 625), (621, 620, 632, 633), (614, 613, 625, 626), (622, 621, 633, 634), (615, 614, 626, 627), (623, 622, 634, 635), (616, 615, 627, 628), (668, 623, 635), (633, 632, 941, 957, 956, 959, 960, 644), (626, 625, 637, 638), (634, 633, 644, 645), (627, 626, 638, 639), (635, 634, 645, 646), (628, 627, 639, 640), (668, 635, 646), (629, 628, 640, 641), (630, 629, 641, 642), (631, 630, 642, 643), (632, 631, 643, 925, 924, 937, 938, 939, 940, 941), (625, 624, 636, 637), (642, 641, 652, 653), (643, 642, 653, 885, 886, 882, 884), (637, 636, 647, 648), (644, 960, 942, 943, 944, 945, 654), (638, 637, 648, 649), (645, 644, 654, 655), (639, 638, 649, 650), (646, 645, 655, 656), (640, 639, 650, 651), (668, 646, 656), (641, 640, 651, 652), (655, 654, 665, 666), (650, 649, 659, 660), (656, 655, 666, 667), (651, 650, 660, 661), (668, 656, 667), (652, 651, 661, 662), (653, 652, 662, 663), (648, 647, 657, 658), (654, 945, 928, 927, 902, 903, 665), (649, 648, 658, 659), (664, 663, 675, 676), (658, 657, 669, 670), (665, 903, 901, 900, 899, 898, 677, 678), (659, 658, 670, 671), (666, 665, 678, 679), (660, 659, 671, 672), (667, 666, 679, 680), (661, 660, 672, 673), (668, 667, 680), (662, 661, 673, 674), (663, 662, 674, 675), (672, 671, 683, 684), (680, 679, 691, 692), (673, 672, 684, 685), (668, 680, 692), (674, 673, 685, 686), (675, 674, 686, 687), (676, 675, 687, 688), (677, 676, 688, 689), (670, 669, 681, 682), (678, 677, 689, 690), (671, 670, 682, 683), (679, 678, 690, 691), (688, 687, 699, 700), (689, 688, 700, 701), (682, 681, 693, 694), (690, 689, 701, 702), (683, 682, 694, 695), (691, 690, 702, 703), (684, 683, 695, 696), (692, 691, 703, 704), (685, 684, 696, 697), (668, 692, 704), (686, 685, 697, 698), (687, 686, 698, 699), (704, 703, 715, 716), (697, 696, 708, 709), (668, 704, 716), (698, 697, 709, 710), (699, 698, 710, 711), (700, 699, 711, 712), (701, 700, 712, 713), (694, 693, 705, 706), (702, 701, 713, 714), (695, 694, 706, 707), (703, 702, 714, 715), (696, 695, 707, 708), (713, 712, 724, 725), (706, 705, 717, 718), (714, 713, 725, 726), (707, 706, 718, 719), (715, 714, 726, 727), (708, 707, 719, 720), (716, 715, 727, 728), (709, 708, 720, 721), (668, 716, 728), (710, 709, 721, 722), (711, 710, 722, 723), (712, 711, 723, 724), (721, 720, 732, 733), (668, 728, 739), (722, 721, 733, 734), (723, 722, 734, 735), (724, 723, 735, 736), (725, 724, 736, 913, 911, 912, 910, 907, 908, 909), (718, 717, 729, 730), (726, 725, 909, 904, 905, 906, 930, 737), (719, 718, 730, 731), (727, 726, 737, 738), (720, 719, 731, 732), (728, 727, 738, 739), (730, 729, 740, 741), (737, 930, 929, 931, 932, 933, 747), (731, 730, 741, 742), (738, 737, 747, 748), (732, 731, 742, 743), (739, 738, 748, 749), (733, 732, 743, 744), (668, 739, 749), (734, 733, 744, 745), (735, 734, 745, 746), (736, 735, 746, 921, 918, 915, 916), (668, 749, 760), (745, 744, 754, 755), (746, 745, 755, 756), (741, 740, 750, 751), (747, 933, 947, 946, 949, 963, 758), (742, 741, 751, 752), (748, 747, 758, 759), (743, 742, 752, 753), (749, 748, 759, 760), (744, 743, 753, 754), (758, 963, 948, 966, 967, 952, 769, 770), (752, 751, 762, 763), (759, 758, 770, 771), (753, 752, 763, 764), (760, 759, 771, 772), (754, 753, 764, 765), (668, 760, 772), (755, 754, 765, 766), (756, 755, 766, 767), (757, 756, 767, 768), (751, 750, 761, 762), (767, 766, 778, 779), (768, 767, 779, 780), (769, 768, 780, 781), (762, 761, 773, 774), (770, 769, 781, 782), (763, 762, 774, 775), (771, 770, 782, 783), (764, 763, 775, 776), (772, 771, 783, 784), (765, 764, 776, 777), (668, 772, 784), (766, 765, 777, 778), (775, 774, 786, 787), (783, 782, 794, 795), (776, 775, 787, 788), (784, 783, 795, 796), (777, 776, 788, 789), (668, 784, 796), (778, 777, 789, 790), (779, 778, 790, 791), (780, 779, 791, 792), (781, 780, 792, 793), (774, 773, 785, 786), (782, 781, 793, 794), (791, 790, 802, 803), (792, 791, 803, 804), (793, 792, 804, 805), (786, 785, 797, 798), (794, 793, 805, 806), (787, 786, 798, 799), (795, 794, 806, 807), (788, 787, 799, 800), (796, 795, 807, 808), (789, 788, 800, 801), (668, 796, 808), (790, 789, 801, 802), (807, 806, 818, 819), (800, 799, 811, 812), (808, 807, 819, 820), (801, 800, 812, 813), (668, 808, 820), (802, 801, 813, 814), (803, 802, 814, 815), (804, 803, 815, 816), (805, 804, 816, 817), (798, 797, 809, 810), (806, 805, 817, 818), (799, 798, 810, 811), (816, 815, 827, 828), (817, 816, 828, 999, 1000, 997, 984, 985, 986, 987), (810, 809, 821, 822), (818, 817, 987, 983, 965, 964, 962, 829), (811, 810, 822, 823), (819, 818, 829, 830), (812, 811, 823, 824), (820, 819, 830, 831), (813, 812, 824, 825), (668, 820, 831), (814, 813, 825, 826), (815, 814, 826, 827), (824, 823, 834, 835), (831, 830, 840, 841), (825, 824, 835, 836), (668, 831, 841), (826, 825, 836, 837), (827, 826, 837, 838), (828, 827, 838, 1041, 1018, 1019, 1016), (822, 821, 832, 833), (829, 962, 961, 982, 980, 981, 839), (823, 822, 833, 834), (830, 829, 839, 840), (833, 832, 842, 843), (839, 981, 979, 996, 995, 994, 850), (834, 833, 843, 844), (840, 839, 850, 851), (835, 834, 844, 845), (841, 840, 851, 852), (836, 835, 845, 846), (668, 841, 852), (837, 836, 846, 847), (838, 837, 847, 848), (852, 851, 863, 864), (846, 845, 856, 857), (668, 852, 864), (847, 846, 857, 858), (848, 847, 858, 859), (849, 848, 859, 860), (843, 842, 853, 854), (850, 994, 1012, 1011, 1013, 1015, 861, 862), (844, 843, 854, 855), (851, 850, 862, 863), (845, 844, 855, 856), (861, 860, 872, 873), (854, 853, 865, 866), (862, 861, 873, 874), (855, 854, 866, 867), (863, 862, 874, 875), (856, 855, 867, 868), (864, 863, 875, 876), (857, 856, 868, 869), (668, 864, 876), (858, 857, 869, 870), (859, 858, 870, 871), (860, 859, 871, 872), (668, 876, 881), (870, 869, 517, 518), (871, 870, 518, 877), (872, 871, 877, 878), (873, 872, 878, 879), (866, 865, 513, 514), (874, 873, 879, 519), (867, 866, 514, 515), (875, 874, 519, 880), (868, 867, 515, 516), (876, 875, 880, 881), (869, 868, 516, 517), (171, 183, 1047, 1046), (484, 496, 1073, 1072), (388, 400, 1065, 1064), (588, 576, 1080, 1081), (195, 207, 1049, 1048), (600, 588, 1081, 1082), (316, 328, 1059, 1058), (740, 729, 1093, 1094), (207, 219, 1050, 1049), (681, 669, 1088, 1089), (424, 436, 1068, 1067), (832, 821, 1101, 1102), (128, 135, 1042, 1043), (821, 809, 1100, 1101), (761, 750, 1095, 1096), (304, 316, 1058, 1057), (669, 657, 1087, 1088), (135, 147, 1044, 1042), (412, 424, 1067, 1066), (750, 740, 1094, 1095), (243, 255, 1053, 1052), (636, 624, 1084, 1085), (612, 600, 1082, 1083), (544, 532, 1076, 1077), (624, 612, 1083, 1084), (555, 544, 1077, 1078), (340, 352, 1061, 1060), (219, 231, 1051, 1050), (231, 243, 1052, 1051), (705, 693, 1090, 1091), (448, 460, 1070, 1069), (785, 773, 1097, 1098), (952, 951, 950, 954, 953, 935, 936, 757, 768, 769), (1016, 1017, 998, 999, 828), (1015, 1014, 1035, 1034, 1031, 1032, 1033, 849, 860, 861), (1005, 1003, 1002, 1020, 561, 571, 572), (898, 897, 896, 895, 894, 892, 893, 664, 676, 677), (887, 890, 889, 885, 653, 663, 664), (923, 920, 919, 921, 746, 756, 757), (893, 891, 888, 887, 664), (988, 1004, 1001, 1005, 572), (971, 970, 969, 968, 990, 989, 988, 572, 583, 584), (916, 917, 914, 913, 736), (936, 934, 922, 923, 757), (1022, 1023, 1027, 1026, 551), (1037, 1040, 1039, 1041, 838, 848, 849), (1033, 1036, 1038, 1037, 849), (884, 883, 926, 925, 643), (1102, 1101, 1165, 1166), (1048, 1049, 1113, 1112), (1074, 1075, 1139, 1138), (1101, 1100, 1164, 1165), (1047, 1048, 1112, 1111), (1073, 1043, 1107, 1137), (1100, 1099, 1163, 1164), (1046, 1047, 1111, 1110), (1072, 1073, 1137, 1136), (1099, 1098, 1162, 1163), (1045, 1046, 1110, 1109), (1071, 1072, 1136, 1135), (1098, 1097, 1161, 1162), (1044, 1045, 1109, 1108), (1070, 1071, 1135, 1134), (1097, 1096, 1160, 1161), (1042, 1044, 1108, 1106), (1069, 1070, 1134, 1133), (1096, 1095, 1159, 1160), (1043, 1042, 1106, 1107), (1068, 1069, 1133, 1132), (1095, 1094, 1158, 1159), (1067, 1068, 1132, 1131), (1094, 1093, 1157, 1158), (1066, 1067, 1131, 1130), (1093, 1092, 1156, 1157), (1065, 1066, 1130, 1129), (1092, 1091, 1155, 1156), (1064, 1065, 1129, 1128), (1091, 1090, 1154, 1155), (1063, 1064, 1128, 1127), (1090, 1089, 1153, 1154), (279, 292, 1056, 1055), (532, 520, 1074, 1076), (865, 853, 1104, 1105), (400, 412, 1066, 1065), (797, 785, 1098, 1099), (183, 195, 1048, 1047), (520, 513, 1075, 1074), (565, 555, 1078, 1079), (292, 304, 1057, 1056), (647, 636, 1085, 1086), (717, 705, 1091, 1092), (657, 647, 1086, 1087), (460, 472, 1071, 1070), (496, 128, 1043, 1073), (576, 565, 1079, 1080), (809, 797, 1099, 1100), (729, 717, 1092, 1093), (472, 484, 1072, 1071), (255, 267, 1054, 1053), (513, 865, 1105, 1075), (364, 376, 1063, 1062), (352, 364, 1062, 1061), (147, 159, 1045, 1044), (842, 832, 1102, 1103), (773, 761, 1096, 1097), (853, 842, 1103, 1104), (376, 388, 1064, 1063), (159, 171, 1046, 1045), (267, 279, 1055, 1054), (436, 448, 1069, 1068), (328, 340, 1060, 1059), (693, 681, 1089, 1090), (1168, 1167, 1231, 1232), (1114, 1115, 1179, 1178), (1141, 1140, 1204, 1205), (1167, 1166, 1230, 1231), (1113, 1114, 1178, 1177), (1140, 1138, 1202, 1204), (1166, 1165, 1229, 1230), (1112, 1113, 1177, 1176), (1138, 1139, 1203, 1202), (1165, 1164, 1228, 1229), (1111, 1112, 1176, 1175), (1137, 1107, 1171, 1201), (1164, 1163, 1227, 1228), (1110, 1111, 1175, 1174), (1136, 1137, 1201, 1200), (1163, 1162, 1226, 1227), (1109, 1110, 1174, 1173), (1135, 1136, 1200, 1199), (1162, 1161, 1225, 1226), (1108, 1109, 1173, 1172), (1134, 1135, 1199, 1198), (1161, 1160, 1224, 1225), (1106, 1108, 1172, 1170), (1133, 1134, 1198, 1197), (1160, 1159, 1223, 1224), (1107, 1106, 1170, 1171), (1132, 1133, 1197, 1196), (1159, 1158, 1222, 1223), (1131, 1132, 1196, 1195), (1158, 1157, 1221, 1222), (1130, 1131, 1195, 1194), (1157, 1156, 1220, 1221), (1076, 1074, 1138, 1140), (1049, 1050, 1114, 1113), (1103, 1102, 1166, 1167), (1077, 1076, 1140, 1141), (1050, 1051, 1115, 1114), (1104, 1103, 1167, 1168), (1078, 1077, 1141, 1142), (1051, 1052, 1116, 1115), (1105, 1104, 1168, 1169), (1079, 1078, 1142, 1143), (1052, 1053, 1117, 1116), (1075, 1105, 1169, 1139), (1080, 1079, 1143, 1144), (1053, 1054, 1118, 1117), (1081, 1080, 1144, 1145), (1054, 1055, 1119, 1118), (1082, 1081, 1145, 1146), (1055, 1056, 1120, 1119), (1083, 1082, 1146, 1147), (1056, 1057, 1121, 1120), (1084, 1083, 1147, 1148), (1057, 1058, 1122, 1121), (1085, 1084, 1148, 1149), (1058, 1059, 1123, 1122), (1086, 1085, 1149, 1150), (1059, 1060, 1124, 1123), (1087, 1086, 1150, 1151), (1060, 1061, 1125, 1124), (1088, 1087, 1151, 1152), (1061, 1062, 1126, 1125), (1089, 1088, 1152, 1153), (1062, 1063, 1127, 1126), (1192, 1193, 1225, 1224), (1186, 1187, 1219, 1218), (1181, 1182, 1214, 1213), (1201, 1171, 1203, 1233), (1187, 1188, 1220, 1219), (1198, 1199, 1231, 1230), (1193, 1194, 1226, 1225), (1182, 1183, 1215, 1214), (1199, 1200, 1232, 1231), (1170, 1172, 1204, 1202), (1177, 1178, 1210, 1209), (1188, 1189, 1221, 1220), (1194, 1195, 1227, 1226), (1176, 1177, 1209, 1208), (1183, 1184, 1216, 1215), (1172, 1173, 1205, 1204), (1171, 1170, 1202, 1203), (1195, 1196, 1228, 1227), (1173, 1174, 1206, 1205), (1184, 1185, 1217, 1216), (1179, 1180, 1212, 1211), (1190, 1191, 1223, 1222), (1200, 1201, 1233, 1232), (1178, 1179, 1211, 1210), (1196, 1197, 1229, 1228), (1174, 1175, 1207, 1206), (1189, 1190, 1222, 1221), (1191, 1192, 1224, 1223), (1185, 1186, 1218, 1217), (1180, 1181, 1213, 1212), (1197, 1198, 1230, 1229), (1175, 1176, 1208, 1207), (1142, 1141, 1205, 1206), (1115, 1116, 1180, 1179), (1169, 1168, 1232, 1233), (1143, 1142, 1206, 1207), (1116, 1117, 1181, 1180), (1139, 1169, 1233, 1203), (1144, 1143, 1207, 1208), (1117, 1118, 1182, 1181), (1145, 1144, 1208, 1209), (1118, 1119, 1183, 1182), (1146, 1145, 1209, 1210), (1119, 1120, 1184, 1183), (1147, 1146, 1210, 1211), (1120, 1121, 1185, 1184), (1148, 1147, 1211, 1212), (1121, 1122, 1186, 1185), (1149, 1148, 1212, 1213), (1122, 1123, 1187, 1186), (1150, 1149, 1213, 1214), (1123, 1124, 1188, 1187), (1151, 1150, 1214, 1215), (1124, 1125, 1189, 1188), (1152, 1151, 1215, 1216), (1125, 1126, 1190, 1189), (1153, 1152, 1216, 1217), (1126, 1127, 1191, 1190), (1154, 1153, 1217, 1218), (1127, 1128, 1192, 1191), (1155, 1154, 1218, 1219), (1128, 1129, 1193, 1192), (1156, 1155, 1219, 1220), (1129, 1130, 1194, 1193)])
me_sphere_006.use_remesh_preserve_volume = False
me_sphere_006.use_remesh_preserve_attributes = False
me_sphere_006.use_mirror_vertex_groups = False
me_sphere_006.update()

# ---- objects
ob_sphere = bpy.data.objects.new('Sphere', me_sphere_006)
ob_lamp = bpy.data.objects.new('Lamp', light_lamp)
ob_camera = bpy.data.objects.new('Camera', cam_camera)

# ---- transforms, parenting, visibility, modifiers, constraints
ob_sphere.location = (0.0, 0.0, 0.0)
ob_sphere.lineart.crease_threshold = 0.0
ob_lamp.location = (4.076, 1.005, 5.904)
ob_lamp.rotation_euler = (0.6503, 0.05522, 1.866)
ob_lamp.lock_rotations_4d = False
ob_lamp.empty_display_type = 'ARROWS'
ob_lamp.color = (0.0, 0.0, 0.0, 0.0)
ob_lamp.lineart.crease_threshold = 0.0
ob_camera.location = (7.481, -6.508, 5.344)
ob_camera.rotation_euler = (1.109, 0.0, 0.8149)
ob_camera.lock_rotations_4d = False
ob_camera.empty_display_type = 'ARROWS'
ob_camera.color = (0.0, 0.0, 0.0, 0.0)
ob_camera.display_type = 'WIRE'
ob_camera.lineart.crease_threshold = 0.0

# ---- collection membership
col_collection_1.objects.link(ob_sphere)
col_collection_1.objects.link(ob_lamp)
col_collection_1.objects.link(ob_camera)

# ---- scene / render settings (as saved in the file)
scene.camera = ob_camera
scene.frame_start = 1; scene.frame_end = 250; scene.frame_set(1)
scene.render.engine = 'BLENDER_EEVEE_NEXT'
scene.render.resolution_percentage = 50
scene.render.dither_intensity = 0.0
scene.cycles.use_denoising = False
scene.cycles.samples = 128
scene.cycles.sampling_pattern = 'TABULATED_SOBOL'
scene.cycles.use_adaptive_sampling = False
scene.cycles.use_light_tree = False
scene.cycles.blur_glossy = 0.0
scene.cycles.sample_clamp_indirect = 0.0
scene.view_settings.view_transform = 'Standard'
bpy.context.view_layer.update()
